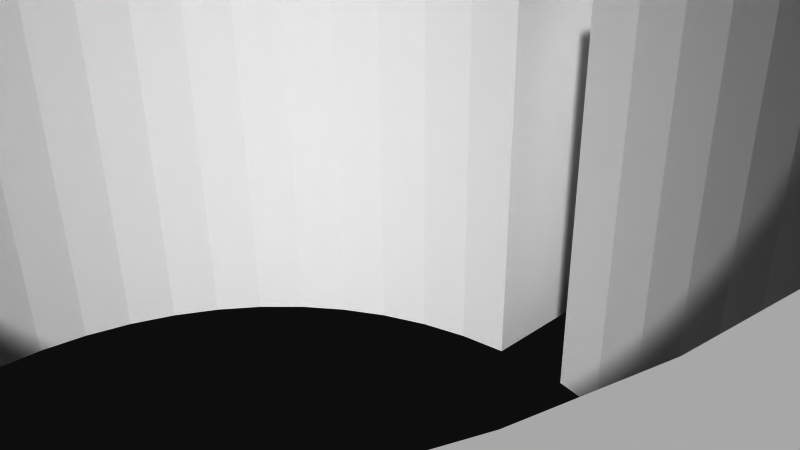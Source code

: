 # Source: 12214.blend  (saved by Blender 2.72.0; exported with 4.5.12 LTS)
import bpy
from mathutils import Matrix  # noqa: F401  (used for matrix-valued properties, if any)

bpy.ops.wm.read_factory_settings(use_empty=True)
scene = bpy.context.scene
scene.name = 'Scene'

# ---- collections
col_collection_1 = bpy.data.collections.new('Collection 1'); scene.collection.children.link(col_collection_1)

# ---- materials (node trees are filled in below, after node groups)
mat_material = bpy.data.materials.new('Material')
mat_material.alpha_threshold = 0.0
mat_material.use_transparent_shadow = False
mat_material.diffuse_color = (1.0, 1.0, 1.0, 1.0)
mat_material.specular_color = (0.902, 0.902, 0.902)
mat_material.roughness = 0.5

# ---- material node trees

# ---- world
world_world = bpy.data.worlds.new('World'); scene.world = world_world
world_world.color = (0.05088, 0.05088, 0.05088)
world_world.use_sun_shadow = False
world_world.sun_shadow_jitter_overblur = 0.0
world_world.cycles.sampling_method = 'MANUAL'
world_world.cycles.sample_map_resolution = 256

# ---- cameras
cam_camera = bpy.data.cameras.new('Camera')
cam_camera.clip_end = 100.0
cam_camera.lens = 35.0
cam_camera.sensor_width = 32.0
cam_camera.sensor_height = 18.0
cam_camera.ortho_scale = 7.314
cam_camera.dof.focus_distance = 0.0
cam_camera.dof.aperture_fstop = 128.0

# ---- meshes
me_model = bpy.data.meshes.new('Model')
me_model.from_pydata([(-5.502, -0.2503, -8.386), (-5.523, 0.0, -8.363), (-0.635, 0.0, -8.363), (-5.445, -0.487, -8.453), (-0.635, -0.3501, -8.409), (-5.362, -0.7009, -8.558), (-0.635, -0.6763, -8.544), (-5.264, -0.889, -8.696), (-5.161, -1.049, -8.861), (-0.635, -0.9564, -8.759), (-5.06, -1.179, -9.053), (-0.635, -1.171, -9.039), (-4.967, -1.275, -9.265), (-4.887, -1.335, -9.496), (-0.635, -1.306, -9.365), (-4.825, -1.352, -9.74), (-0.635, -1.353, -9.715), (-4.785, -1.325, -9.987), (-4.768, -1.273, -10.17), (-0.635, -1.306, -10.07), (-4.762, -0.9825, -10.64), (-4.762, -1.195, -10.35), (-0.635, -1.171, -10.39), (-4.762, -0.6977, -10.87), (-0.635, -0.9564, -10.67), (-4.762, -0.3621, -11.02), (-0.635, -0.6763, -10.89), (-4.762, 0.0, -11.07), (-0.635, -0.3501, -11.02), (-0.635, 0.0, -11.07), (0.635, 0.0, -7.937), (4.762, 0.0, -7.937), (4.762, -0.4602, -7.998), (0.635, -0.4602, -7.998), (0.635, -0.889, -8.175), (4.762, -0.889, -8.175), (0.635, -1.257, -8.458), (4.762, -1.257, -8.458), (0.635, -1.717, -9.255), (0.635, -1.54, -8.826), (4.762, -1.54, -8.826), (0.635, -1.778, -9.715), (4.762, -1.717, -9.255), (0.635, -1.717, -10.18), (4.762, -1.778, -9.715), (4.762, -1.717, -10.18), (0.635, -1.54, -10.6), (4.762, -1.54, -10.6), (0.635, -0.889, -11.25), (0.635, -1.257, -10.97), (4.762, -1.257, -10.97), (4.762, -0.889, -11.25), (0.635, -0.4602, -11.43), (4.762, -0.4602, -11.43), (0.635, 0.0, -11.49), (4.762, 0.0, -11.49), (9.47, 0.4899, -6.257), (9.5, 0.0, -6.223), (4.762, 0.0, -6.223), (9.218, 1.409, -6.52), (9.379, 0.965, -6.359), (4.762, 0.9039, -6.342), (8.277, 2.361, -7.142), (8.664, 2.121, -6.94), (4.762, 1.746, -6.691), (8.981, 1.8, -6.722), (6.515, 2.807, -7.638), (6.919, 2.692, -7.49), (4.762, 2.47, -7.246), (7.832, 2.525, -7.302), (6.116, 2.956, -7.855), (5.757, 3.112, -8.129), (4.762, 3.025, -7.969), (5.441, 3.258, -8.457), (5.176, 3.38, -8.836), (4.762, 3.373, -8.811), (4.969, 3.463, -9.259), (4.831, 3.492, -9.715), (4.762, 3.492, -9.715), (6.915, -3.492, 8.42), (6.915, 3.492, 8.42), (6.565, 3.492, 8.466), (6.565, -3.492, 8.466), (6.239, -3.492, 8.601), (6.239, 3.492, 8.601), (5.958, -3.492, 8.816), (5.958, 3.492, 8.816), (5.743, -3.492, 9.096), (5.743, 3.492, 9.096), (5.608, -3.492, 9.423), (5.608, 3.492, 9.423), (5.562, -3.492, 9.773), (5.562, 3.492, 9.773), (5.608, -3.492, 10.12), (5.608, 3.492, 10.12), (5.743, -3.492, 10.45), (5.743, 3.492, 10.45), (5.958, -3.492, 10.73), (5.958, 3.492, 10.73), (6.239, -3.492, 10.94), (6.239, 3.492, 10.94), (6.565, -3.492, 11.08), (6.565, 3.492, 11.08), (6.915, -3.492, 11.13), (6.915, 3.492, 11.13), (-6.915, -3.492, 8.42), (-6.915, 3.492, 8.42), (-7.265, 3.492, 8.466), (-7.265, -3.492, 8.466), (-7.591, -3.492, 8.601), (-7.591, 3.492, 8.601), (-7.871, -3.492, 8.816), (-7.871, 3.492, 8.816), (-8.086, -3.492, 9.096), (-8.086, 3.492, 9.096), (-8.221, -3.492, 9.423), (-8.221, 3.492, 9.423), (-8.267, -3.492, 9.773), (-8.267, 3.492, 9.773), (-8.221, -3.492, 10.12), (-8.221, 3.492, 10.12), (-8.086, -3.492, 10.45), (-8.086, 3.492, 10.45), (-7.871, -3.492, 10.73), (-7.871, 3.492, 10.73), (-7.591, -3.492, 10.94), (-7.591, 3.492, 10.94), (-7.265, -3.492, 11.08), (-7.265, 3.492, 11.08), (-6.915, -3.492, 11.13), (-6.915, 3.492, 11.13), (-6.915, -3.492, -5.409), (-6.915, 3.492, -5.409), (-7.265, 3.492, -5.363), (-7.265, -3.492, -5.363), (-7.591, -3.492, -5.228), (-7.591, 3.492, -5.228), (-7.871, -3.492, -5.013), (-7.871, 3.492, -5.013), (-8.086, -3.492, -4.733), (-8.086, 3.492, -4.733), (-8.221, -3.492, -4.407), (-8.221, 3.492, -4.407), (-8.267, -3.492, -4.057), (-8.267, 3.492, -4.057), (-8.221, -3.492, -3.707), (-8.221, 3.492, -3.707), (-8.086, -3.492, -3.381), (-8.086, 3.492, -3.381), (-7.871, -3.492, -3.101), (-7.871, 3.492, -3.101), (-7.591, -3.492, -2.886), (-7.591, 3.492, -2.886), (-7.265, -3.492, -2.75), (-7.265, 3.492, -2.75), (-6.915, -3.492, -2.704), (-6.915, 3.492, -2.704), (6.915, -3.492, -5.409), (6.915, 3.492, -5.409), (6.565, 3.492, -5.363), (6.565, -3.492, -5.363), (6.239, -3.492, -5.228), (6.239, 3.492, -5.228), (5.958, -3.492, -5.013), (5.958, 3.492, -5.013), (5.743, -3.492, -4.733), (5.743, 3.492, -4.733), (5.608, -3.492, -4.407), (5.608, 3.492, -4.407), (5.562, -3.492, -4.057), (5.562, 3.492, -4.057), (5.608, -3.492, -3.707), (5.608, 3.492, -3.707), (5.743, -3.492, -3.381), (5.743, 3.492, -3.381), (5.958, -3.492, -3.101), (5.958, 3.492, -3.101), (6.239, -3.492, -2.886), (6.239, 3.492, -2.886), (6.565, -3.492, -2.75), (6.565, 3.492, -2.75), (6.915, -3.492, -2.704), (6.915, 3.492, -2.704), (5.699, 3.492, 0.05689), (5.299, 3.492, -0.6409), (10.28, 3.492, -4.266), (8.221, 3.492, -4.407), (8.267, 3.492, -4.057), (10.1, 3.492, -5.175), (-6.984, 3.492, 13.14), (-7.832, 3.492, 13.02), (10.21, 3.492, -3.342), (8.221, 3.492, -3.707), (-6.131, 3.492, 13.05), (-6.565, 3.492, 11.08), (-0.635, 3.492, -13.14), (-4.762, 3.492, -13.14), (-4.762, 3.492, -10.35), (-4.885, 3.492, -9.503), (9.891, 3.492, -2.471), (8.086, 3.492, -3.381), (7.871, 3.492, -3.101), (-9.038, 3.492, -6.677), (-9.672, 3.492, -5.999), (-6.239, 3.492, 10.94), (-5.958, 3.492, 10.73), (-10.1, 3.492, -5.175), (9.621, 3.492, -1.746), (7.591, 3.492, -2.886), (-8.245, 3.492, -7.156), (-4.604, 3.492, 12.48), (-5.743, 3.492, 10.45), (-10.28, 3.492, -4.266), (9.55, 3.492, -0.976), (7.265, 3.492, -2.75), (6.007, 3.492, 0.7996), (-3.834, 3.492, 12.41), (-2.356, 3.492, 8.754), (-3.083, 3.492, 8.409), (-6.529, 3.492, -7.632), (-5.608, 3.492, 10.12), (-10.21, 3.492, -3.342), (6.219, 3.492, 1.575), (-6.565, 3.492, -5.363), (-1.592, 3.492, 9.005), (-6.239, 3.492, -5.228), (-5.806, 3.492, -8.086), (-9.621, 3.492, -1.746), (-5.958, 3.492, -5.013), (-9.55, 3.492, -0.976), (-0.8026, 3.492, 9.157), (-5.743, 3.492, -4.733), (-5.243, 3.492, -8.728), (10.11, 3.492, 1.819), (6.331, 3.492, 2.372), (-1.038, 3.492, 12.96), (7.776e-16, 3.492, 9.208), (10.16, 3.492, 2.858), (6.342, 3.492, 3.176), (4.487e-13, 3.492, 13.02), (10.11, 3.492, 3.896), (6.251, 3.492, 3.975), (-4.253, 3.492, -1.858), (-5.743, 3.492, -3.381), (-5.958, 3.492, -3.101), (1.038, 3.492, 12.96), (0.8026, 3.492, 9.157), (-4.814, 3.492, -1.283), (-6.239, 3.492, -2.886), (-6.565, 3.492, -2.75), (4.923, 3.492, 6.869), (4.376, 3.492, 7.459), (3.76, 3.492, 7.975), (-3.622, 3.492, -2.358), (-5.608, 3.492, -3.707), (-5.562, 3.492, -4.057), (-5.299, 3.492, -0.6409), (6.06, 3.492, 4.756), (1.592, 3.492, 9.005), (-2.934, 3.492, -2.774), (-5.608, 3.492, -4.407), (3.083, 3.492, 8.409), (-5.699, 3.492, 0.05689), (5.39, 3.492, 6.215), (-2.199, 3.492, -3.099), (5.771, 3.492, 5.506), (-6.007, 3.492, 0.7996), (2.356, 3.492, 8.754), (4.762, 3.492, -13.14), (0.635, 3.492, -13.14), (7.265, 3.492, 8.466), (-1.428, 3.492, -3.329), (-6.219, 3.492, 1.575), (9.55, 3.492, 6.692), (-10.11, 3.492, 1.819), (7.591, 3.492, 8.601), (3.834, 3.492, 12.41), (-0.635, 3.492, -3.46), (-6.331, 3.492, 2.372), (-10.16, 3.492, 2.858), (5.157, 3.492, -8.868), (9.621, 3.492, 7.462), (7.871, 3.492, 8.816), (4.604, 3.492, 12.48), (-6.342, 3.492, 3.176), (-10.11, 3.492, 3.896), (0.635, 3.492, -3.46), (-6.251, 3.492, 3.975), (9.891, 3.492, 8.187), (8.086, 3.492, 9.096), (8.221, 3.492, 9.423), (1.428, 3.492, -3.329), (-6.06, 3.492, 4.756), (2.199, 3.492, -3.099), (10.19, 3.492, 8.989), (8.267, 3.492, 9.773), (6.131, 3.492, 13.05), (-5.771, 3.492, 5.506), (-9.55, 3.492, 6.692), (10.29, 3.492, 9.841), (8.221, 3.492, 10.12), (6.984, 3.492, 13.14), (7.265, 3.492, 11.08), (10.16, 3.492, 10.69), (8.086, 3.492, 10.45), (7.832, 3.492, 13.02), (7.591, 3.492, 10.94), (9.824, 3.492, 11.48), (7.871, 3.492, 10.73), (8.621, 3.492, 12.68), (-9.621, 3.492, 7.462), (-9.891, 3.492, 8.187), (9.299, 3.492, 12.16), (6.479, 3.492, -7.654), (5.724, 3.492, -8.159), (2.934, 3.492, -2.774), (-10.19, 3.492, 8.989), (3.622, 3.492, -2.358), (-10.29, 3.492, 9.841), (-5.39, 3.492, 6.215), (7.265, 3.492, -5.363), (8.245, 3.492, -7.156), (-6.565, 3.492, 8.466), (-10.16, 3.492, 10.69), (-4.923, 3.492, 6.869), (7.591, 3.492, -5.228), (9.038, 3.492, -6.677), (-9.824, 3.492, 11.48), (-6.239, 3.492, 8.601), (4.253, 3.492, -1.858), (7.871, 3.492, -5.013), (-5.958, 3.492, 8.816), (-9.299, 3.492, 12.16), (-4.376, 3.492, 7.459), (-5.743, 3.492, 9.096), (4.814, 3.492, -1.283), (9.672, 3.492, -5.999), (8.086, 3.492, -4.733), (-8.621, 3.492, 12.68), (-3.76, 3.492, 7.975), (-5.608, 3.492, 9.423), (-5.562, 3.492, 9.773), (7.776, -2.539, -7.317), (8.245, -3.492, -7.156), (8.172, -2.408, -7.186), (8.59, -2.176, -6.984), (9.038, -3.492, -6.677), (8.932, -1.861, -6.76), (9.191, -1.466, -6.545), (9.672, -3.492, -5.999), (9.467, -0.5156, -6.261), (9.366, -1.012, -6.372), (10.1, -3.492, -5.175), (10.28, -3.492, -4.266), (10.21, -3.492, -3.342), (6.808, -2.72, -7.524), (6.309, -2.88, -7.74), (6.479, -3.492, -7.654), (5.863, -3.064, -8.039), (5.477, -3.241, -8.415), (5.724, -3.492, -8.159), (5.162, -3.386, -8.859), (5.157, -3.492, -8.868), (4.964, -3.464, -9.272), (4.831, -3.492, -9.715), (8.267, -3.492, -4.057), (8.221, -3.492, -4.407), (-7.832, -3.492, 13.02), (-6.984, -3.492, 13.14), (8.221, -3.492, -3.707), (-6.565, -3.492, 11.08), (-6.131, -3.492, 13.05), (7.871, -3.492, -3.101), (8.086, -3.492, -3.381), (-4.885, -3.492, -9.503), (-4.762, -3.492, -10.35), (-0.635, -3.492, -13.14), (-6.239, -3.492, 10.94), (-4.762, -3.492, -13.14), (-5.958, -3.492, 10.73), (-9.672, -3.492, -5.999), (-9.038, -3.492, -6.677), (9.621, -3.492, -1.746), (7.591, -3.492, -2.886), (-5.743, -3.492, 10.45), (-4.604, -3.492, 12.48), (-8.245, -3.492, -7.156), (-10.1, -3.492, -5.175), (5.699, -3.492, 0.05689), (7.265, -3.492, -2.75), (9.55, -3.492, -0.976), (6.007, -3.492, 0.7996), (-3.834, -3.492, 12.41), (-5.608, -3.492, 10.12), (-10.28, -3.492, -4.266), (-3.083, -3.492, 8.409), (-2.356, -3.492, 8.754), (-10.21, -3.492, -3.342), (6.219, -3.492, 1.575), (-1.592, -3.492, 9.005), (-6.529, -3.492, -7.632), (-6.565, -3.492, -5.363), (-5.806, -3.492, -8.086), (-6.239, -3.492, -5.228), (-0.8026, -3.492, 9.157), (-5.958, -3.492, -5.013), (-9.621, -3.492, -1.746), (-9.55, -3.492, -0.976), (-5.743, -3.492, -4.733), (-5.243, -3.492, -8.728), (6.331, -3.492, 2.372), (10.11, -3.492, 1.819), (-1.284e-14, -3.492, 9.208), (-1.038, -3.492, 12.96), (6.342, -3.492, 3.176), (10.16, -3.492, 2.858), (4.487e-13, -3.492, 13.02), (6.251, -3.492, 3.975), (10.11, -3.492, 3.896), (0.8026, -3.492, 9.157), (1.038, -3.492, 12.96), (4.376, -3.492, 7.459), (4.923, -3.492, 6.869), (3.76, -3.492, 7.975), (-5.958, -3.492, -3.101), (-5.743, -3.492, -3.381), (-4.253, -3.492, -1.858), (6.06, -3.492, 4.756), (1.592, -3.492, 9.005), (-4.814, -3.492, -1.283), (5.39, -3.492, 6.215), (-6.565, -3.492, -2.75), (-6.239, -3.492, -2.886), (-3.622, -3.492, -2.358), (3.083, -3.492, 8.409), (-5.608, -3.492, -3.707), (-5.562, -3.492, -4.057), (5.771, -3.492, 5.506), (-5.299, -3.492, -0.6409), (-2.934, -3.492, -2.774), (2.356, -3.492, 8.754), (-5.608, -3.492, -4.407), (7.265, -3.492, 8.466), (-5.699, -3.492, 0.05689), (-2.199, -3.492, -3.099), (7.591, -3.492, 8.601), (9.55, -3.492, 6.692), (-6.007, -3.492, 0.7996), (3.834, -3.492, 12.41), (0.635, -3.492, -13.14), (4.762, -3.492, -13.14), (4.762, -3.492, -9.715), (-1.428, -3.492, -3.329), (7.871, -3.492, 8.816), (9.621, -3.492, 7.462), (4.604, -3.492, 12.48), (-6.219, -3.492, 1.575), (-10.11, -3.492, 1.819), (-0.635, -3.492, -3.46), (-6.331, -3.492, 2.372), (-10.16, -3.492, 2.858), (8.221, -3.492, 9.423), (8.086, -3.492, 9.096), (-6.342, -3.492, 3.176), (-10.11, -3.492, 3.896), (0.635, -3.492, -3.46), (-6.251, -3.492, 3.975), (1.428, -3.492, -3.329), (8.267, -3.492, 9.773), (10.19, -3.492, 8.989), (-6.06, -3.492, 4.756), (6.131, -3.492, 13.05), (10.29, -3.492, 9.841), (8.221, -3.492, 10.12), (7.265, -3.492, 11.08), (6.984, -3.492, 13.14), (2.199, -3.492, -3.099), (8.086, -3.492, 10.45), (10.16, -3.492, 10.69), (7.591, -3.492, 10.94), (7.832, -3.492, 13.02), (-9.55, -3.492, 6.692), (-5.771, -3.492, 5.506), (7.871, -3.492, 10.73), (9.824, -3.492, 11.48), (8.621, -3.492, 12.68), (9.299, -3.492, 12.16), (-9.621, -3.492, 7.462), (2.934, -3.492, -2.774), (-10.19, -3.492, 8.989), (3.622, -3.492, -2.358), (-5.39, -3.492, 6.215), (-10.29, -3.492, 9.841), (7.265, -3.492, -5.363), (-10.16, -3.492, 10.69), (-6.565, -3.492, 8.466), (-4.923, -3.492, 6.869), (7.591, -3.492, -5.228), (-9.824, -3.492, 11.48), (-6.239, -3.492, 8.601), (4.253, -3.492, -1.858), (7.871, -3.492, -5.013), (-5.958, -3.492, 8.816), (-9.299, -3.492, 12.16), (-4.376, -3.492, 7.459), (-5.743, -3.492, 9.096), (4.814, -3.492, -1.283), (8.086, -3.492, -4.733), (-8.621, -3.492, 12.68), (-5.608, -3.492, 9.423), (-3.76, -3.492, 7.975), (5.299, -3.492, -0.6409), (-5.562, -3.492, 9.773), (-4.762, 0.9825, -10.64), (-4.762, 1.195, -10.35), (-4.762, 0.3621, -11.02), (-4.762, 0.6977, -10.87), (4.762, 1.717, -9.255), (4.762, 1.778, -9.715), (4.762, 1.717, -10.18), (4.762, 1.54, -10.6), (4.762, 0.4602, -11.43), (4.762, 0.889, -11.25), (4.762, 1.257, -10.97), (4.762, -1.746, -6.691), (4.762, -2.47, -7.246), (4.762, -0.9039, -6.342), (4.762, -3.025, -7.969), (4.762, -3.373, -8.811), (4.762, 0.4602, -7.998), (4.762, 0.889, -8.175), (4.762, 1.257, -8.458), (4.762, 1.54, -8.826), (0.635, 0.889, -11.25), (0.635, 1.257, -10.97), (0.635, 0.4602, -11.43), (0.635, 1.54, -10.6), (0.635, 1.717, -10.18), (0.635, 1.778, -9.715), (0.635, 0.4602, -7.998), (0.635, 0.889, -8.175), (0.635, 1.257, -8.458), (0.635, 1.54, -8.826), (0.635, 1.717, -9.255), (-0.635, 0.3501, -11.02), (-0.635, 0.6763, -10.89), (-0.635, 0.9564, -10.67), (-0.635, 1.171, -10.39), (-0.635, 1.306, -10.07), (-0.635, 1.353, -9.715), (-0.635, 1.306, -9.365), (-0.635, 1.171, -9.039), (-0.635, 0.9564, -8.759), (-0.635, 0.6763, -8.544), (-0.635, 0.3501, -8.409), (-4.775, 1.302, -10.08), (-4.814, 1.35, -9.799), (-4.88, 1.338, -9.519), (-4.972, 1.271, -9.254), (-5.08, 1.156, -9.012), (-5.196, 0.9978, -8.802), (-5.312, 0.8018, -8.626), (-5.416, 0.5705, -8.489), (-5.492, 0.3074, -8.398)], [], [(3, 0, 4), (359, 528, 527, 358), (8, 7, 9), (342, 355, 525, 344), (68, 72, 70, 66, 67), (13, 12, 14), (375, 374, 15, 17, 18), (357, 360, 358, 356), (18, 17, 19), (513, 546, 547, 514), (24, 26, 23, 20), (516, 545, 546, 513), (344, 525, 524, 347, 345), (515, 27, 29, 544), (269, 268, 450, 449), (539, 529, 31, 30), (439, 444, 264, 259), (92, 94, 93, 91), (457, 460, 279, 274), (33, 32, 35, 34), (534, 523, 520, 536), (67, 69, 62, 68), (409, 402, 1, 0, 3, 5), (60, 56, 61), (348, 524, 526, 351), (561, 562, 232, 560), (65, 59, 64), (563, 1, 226, 232, 562), (343, 357, 355, 342, 344), (374, 409, 8, 10, 12), (6, 9, 7, 5), (71, 70, 72), (57, 56, 60, 59, 326, 336), (74, 73, 75), (74, 75, 76), (77, 76, 78), (76, 75, 78), (415, 411, 233, 237), (353, 352, 188, 185), (429, 426, 242, 247), (379, 205, 211, 384), (441, 260, 231, 408), (495, 322, 106, 105), (141, 142, 144, 143), (510, 504, 333, 339), (443, 438, 256, 262), (111, 112, 114, 113), (383, 208, 201, 372), (464, 481, 298, 285), (99, 100, 102, 101), (44, 45, 43, 41), (412, 404, 230, 236), (108, 107, 110, 109), (477, 304, 300, 473), (249, 248, 432, 431), (416, 420, 245, 239), (283, 455, 471, 296), (453, 282, 275, 445), (504, 496, 324, 333), (137, 138, 140, 139), (118, 120, 119, 117), (266, 272, 456, 447), (199, 192, 200, 201, 207), (288, 282, 289, 290, 294), (252, 251, 421, 423), (82, 79, 80, 81), (93, 94, 96, 95), (286, 542, 541, 540, 539, 30, 465), (391, 398, 222, 215), (128, 130, 129, 127), (147, 148, 150, 149), (511, 388, 183, 184), (387, 394, 212, 206), (460, 464, 285, 279), (161, 162, 164, 163), (46, 47, 50, 49), (418, 415, 237, 240), (408, 231, 228, 405), (244, 248, 247, 242, 243), (180, 182, 181, 179), (479, 306, 308, 483), (61, 58, 526, 31, 529, 530), (390, 213, 233, 411), (535, 521, 522, 533), (166, 168, 167, 165), (505, 334, 331, 502), (454, 281, 288, 294, 469), (507, 337, 330, 501), (430, 422, 250, 263), (465, 467, 291, 286), (33, 30, 31, 32), (302, 306, 479, 474), (110, 310, 311, 114, 112), (438, 429, 247, 256), (428, 419, 246, 258), (489, 492, 318, 316), (114, 116, 115, 113), (89, 90, 92, 91), (446, 273, 281, 454), (72, 68, 64, 61, 530, 531, 532, 517, 518, 519, 520, 523, 522, 521, 55, 53, 51, 50, 47, 45, 44, 42, 40, 37, 35, 32, 31, 526, 524, 525, 527, 528, 451, 450, 268, 78, 75), (435, 254, 255, 436), (440, 428, 258, 267), (226, 219, 209, 202, 203, 206, 212, 221, 227, 229, 274, 279, 285, 298, 310, 110, 107, 106, 322, 328, 331, 334, 340, 341, 220, 211, 205, 204, 194, 130, 128, 126, 124, 122, 120, 118, 116, 114, 311, 316, 318, 323, 327, 332, 338, 190, 189, 193, 210, 216, 235, 239, 245, 276, 283, 296, 301, 305, 309, 312, 307, 303, 299, 294, 290, 295, 300, 304, 308, 306, 302, 104, 102, 100, 98, 96, 94, 92, 90, 88, 86, 84, 81, 80, 270, 275, 282, 288, 281, 273, 240, 237, 233, 213, 207, 201, 208, 214, 182, 180, 178, 176, 174, 172, 170, 168, 166, 164, 162, 159, 158, 320, 325, 330, 337, 186, 187, 192, 199, 191, 185, 188, 336, 326, 321, 313, 314, 280, 77, 78, 268, 269, 286, 291, 293, 315, 317, 329, 335, 184, 183, 215, 222, 234, 238, 241, 257, 265, 263, 250, 251, 252, 261, 267, 258, 246, 236, 230, 224, 217, 218, 339, 333, 324, 319, 297, 292, 287, 284, 278, 272, 266, 262, 256, 247, 248, 249, 156, 154, 152, 150, 148, 146, 144, 142, 140, 138, 136, 133, 132, 223, 225, 228, 231, 260, 255, 254, 243, 242, 253, 259, 264, 271, 277, 195, 196, 197, 198, 232), (160, 157, 158, 159), (548, 549, 556, 555), (552, 553, 561, 560), (65, 63, 62, 321, 326), (554, 2, 1, 563), (64, 68, 62, 63, 65), (58, 61, 56, 57), (59, 65, 326), (345, 343, 344), (22, 24, 20, 21), (346, 347, 348), (61, 64, 59, 60), (27, 515, 516, 513, 514, 555, 197, 196, 378, 375, 18, 21, 20, 23, 25), (352, 349, 57, 336, 188), (549, 548, 547, 546, 545, 544, 29, 376, 195, 277, 458, 2, 554, 553, 552, 551, 550), (356, 355, 357), (18, 19, 22, 21), (359, 358, 360), (361, 359, 362), (359, 360, 362), (361, 362, 363), (363, 362, 364), (313, 66, 70), (314, 71, 73), (314, 73, 280), (280, 73, 74), (280, 74, 76), (280, 76, 77), (395, 510, 339, 218), (95, 96, 98, 97), (396, 395, 218, 217), (194, 204, 377, 370), (377, 204, 205, 379), (393, 220, 341, 512), (368, 371, 193, 189), (462, 289, 282, 453), (467, 476, 293, 291), (366, 186, 337, 507), (480, 485, 309, 305), (471, 475, 301, 296), (432, 248, 244, 424), (40, 42, 38, 39), (490, 500, 329, 317), (328, 322, 495, 499), (121, 123, 503, 498, 494), (446, 454, 469, 472, 478, 484, 486, 485, 480, 475, 471, 455, 448, 420, 416, 413, 392, 385, 371, 368, 367, 508, 503, 123, 125, 127, 129, 370, 377, 379, 384, 393, 512, 509, 505, 502, 499, 495, 105, 108, 109, 111, 113, 115, 117, 119, 121, 494, 492, 489, 487, 481, 464, 460, 457, 407, 406, 397, 394, 387, 380, 381, 386, 400, 402, 409, 374, 375, 378, 376, 458, 452, 444, 439, 436, 441, 408, 405, 403, 401, 131, 134, 135, 137, 139, 141, 143, 145, 147, 149, 151, 153, 155, 431, 432, 424, 425, 433, 426, 429, 438, 443, 447, 456, 459, 463, 466, 470, 482, 491, 496, 504, 510, 395, 396, 399, 404, 412, 419, 428, 440, 434, 423, 87, 89, 91, 93, 95, 97, 99, 101, 103, 474, 479, 483, 477, 473, 468, 461, 462, 453, 445, 442, 79, 82, 83, 422, 430, 437, 427, 417, 414, 410, 398, 391, 388, 511, 506, 177, 179, 181, 389, 383, 372, 373, 369, 365, 366, 507, 501, 497, 493, 157, 160, 161, 163, 165, 167, 169, 171, 173, 500, 490, 488, 476, 467, 465, 449, 450, 451, 364, 362, 360, 357, 343, 346, 349, 352, 353, 354, 382, 390, 411, 415, 418), (386, 209, 219, 400), (43, 45, 47, 46), (478, 472, 299, 303), (109, 110, 112, 111), (405, 228, 225, 403), (463, 459, 278, 284), (151, 152, 154, 153), (431, 155, 156, 249), (508, 367, 190, 338), (426, 433, 253, 242), (97, 98, 100, 99), (461, 290, 289, 462), (121, 122, 124, 123), (354, 191, 199, 207, 382), (493, 320, 158, 157), (538, 518, 517, 543), (102, 104, 103, 101), (119, 120, 122, 121), (436, 439, 433, 425, 435), (163, 164, 166, 165), (175, 177, 506, 500, 173), (173, 174, 176, 175), (55, 521, 535, 54), (140, 142, 141, 139), (134, 133, 136, 135), (354, 353, 185, 191), (491, 482, 297, 319), (108, 105, 106, 107), (542, 532, 531, 541), (486, 484, 307, 312), (424, 244, 243, 425), (22, 19, 16, 14, 11, 9, 6, 4, 2, 458, 376, 29, 28, 26, 24), (134, 131, 132, 133), (485, 486, 312, 309), (175, 176, 178, 177), (487, 310, 298, 481), (369, 192, 187, 365), (423, 434, 261, 252), (541, 531, 530, 540), (452, 458, 277, 271), (160, 159, 162, 161), (145, 146, 148, 147), (372, 201, 200, 373), (384, 211, 220, 393), (225, 223, 401, 403), (498, 503, 332, 327), (394, 397, 221, 212), (398, 410, 234, 222), (370, 129, 130, 194), (399, 396, 217, 224), (382, 207, 213, 390), (123, 124, 126, 125), (367, 368, 189, 190), (425, 243, 254, 435), (492, 494, 323, 318), (417, 427, 257, 241), (457, 274, 229, 407), (437, 430, 263, 265), (85, 86, 88, 87), (427, 437, 265, 257), (483, 308, 304, 477), (380, 387, 206, 203), (388, 391, 215, 183), (533, 522, 523, 534), (444, 452, 271, 264), (465, 30, 33, 34, 36, 39, 38, 41, 43, 46, 49, 48, 52, 54, 535, 533, 534, 536, 537, 538, 543, 542, 286, 269, 449), (36, 37, 40, 39), (537, 519, 518, 538), (503, 508, 338, 332), (283, 276, 448, 455), (48, 51, 53, 52), (420, 448, 276, 245), (512, 341, 340, 509), (170, 172, 171, 169), (422, 421, 251, 250), (50, 51, 48, 49), (543, 517, 532, 542), (171, 172, 174, 173), (386, 381, 202, 209), (434, 440, 267, 261), (34, 35, 37, 36), (125, 126, 128, 127), (365, 187, 186, 366), (373, 200, 192, 369), (85, 87, 423, 421, 422, 83), (235, 216, 392, 413), (489, 316, 311, 310, 487), (506, 511, 184, 335), (474, 103, 104, 302), (459, 456, 272, 278), (401, 223, 132, 131), (210, 193, 371, 385), (413, 416, 239, 235), (389, 181, 182, 214), (446, 418, 240, 273), (52, 53, 55, 54), (442, 270, 80, 79), (83, 84, 86, 85), (82, 81, 84, 83), (501, 330, 325, 497), (88, 90, 89, 87), (433, 439, 259, 253), (536, 520, 519, 537), (196, 195, 376, 378), (466, 463, 284, 287), (356, 527, 525, 355), (198, 556, 557), (562, 553, 554, 563), (198, 557, 558), (351, 350, 57, 349, 346, 348), (313, 70, 71, 314), (67, 66, 313, 321, 62, 69), (16, 19, 17, 15), (28, 29, 27, 25), (72, 75, 73, 71), (3, 4, 6, 5), (7, 8, 409, 5), (13, 15, 374, 12), (197, 555, 556, 198), (1, 402, 400, 219, 226), (115, 116, 118, 117), (364, 451, 363), (361, 363, 528), (363, 451, 528), (361, 528, 359), (356, 358, 527), (559, 551, 552, 560), (13, 14, 16, 15), (348, 347, 524), (558, 550, 551, 559), (346, 343, 345, 347), (350, 351, 526), (8, 9, 11, 10), (404, 399, 224, 230), (381, 380, 203, 202), (42, 44, 41, 38), (502, 331, 328, 499), (468, 295, 290, 461), (227, 221, 397, 406), (26, 28, 25, 23), (11, 14, 12, 10), (515, 544, 545, 516), (2, 4, 0, 1), (557, 556, 549), (558, 557, 550), (557, 549, 550), (350, 526, 58, 57), (514, 547, 548, 555), (558, 559, 560, 232, 198), (562, 561, 553), (135, 136, 138, 137), (229, 227, 406, 407), (540, 530, 529, 539), (509, 340, 334, 505), (419, 412, 236, 246), (472, 469, 294, 299), (473, 300, 295, 468), (325, 320, 493, 497), (500, 506, 335, 329), (494, 498, 327, 323), (496, 491, 319, 324), (154, 156, 155, 153), (484, 478, 303, 307), (436, 255, 260, 441), (144, 146, 145, 143), (262, 266, 447, 443), (167, 168, 170, 169), (488, 490, 317, 315), (470, 466, 287, 292), (475, 480, 305, 301), (149, 150, 152, 151), (177, 178, 180, 179), (410, 414, 238, 234), (275, 270, 442, 445), (216, 210, 385, 392), (214, 208, 383, 389), (476, 488, 315, 293), (482, 470, 292, 297), (414, 417, 241, 238)])
me_model.materials.append(mat_material)
me_model.use_remesh_preserve_volume = False
me_model.use_remesh_preserve_attributes = False
me_model.use_mirror_vertex_groups = False
me_model.update()

# ---- objects
ob_model = bpy.data.objects.new('Model', me_model)
ob_camera = bpy.data.objects.new('Camera', cam_camera)

# ---- transforms, parenting, visibility, modifiers, constraints
ob_model.location = (0.0, 0.0, 0.0)
ob_model.rotation_euler = (1.571, -0.0, 0.0)
ob_model.lineart.crease_threshold = 0.0
ob_camera.location = (7.481, -6.508, 5.344)
ob_camera.rotation_euler = (1.109, 0.01082, 0.8149)
ob_camera.lock_rotations_4d = False
ob_camera.empty_display_type = 'ARROWS'
ob_camera.color = (0.0, 0.0, 0.0, 0.0)
ob_camera.display_type = 'WIRE'
ob_camera.lineart.crease_threshold = 0.0

# ---- collection membership
col_collection_1.objects.link(ob_model)
col_collection_1.objects.link(ob_camera)

# ---- scene / render settings (as saved in the file)
scene.camera = ob_camera
scene.frame_start = 1; scene.frame_end = 250; scene.frame_set(1)
scene.render.engine = 'BLENDER_EEVEE_NEXT'
scene.render.resolution_percentage = 50
scene.render.dither_intensity = 0.0
scene.cycles.use_denoising = False
scene.cycles.samples = 10
scene.cycles.sampling_pattern = 'TABULATED_SOBOL'
scene.cycles.light_sampling_threshold = 0.0
scene.cycles.use_adaptive_sampling = False
scene.cycles.use_light_tree = False
scene.cycles.blur_glossy = 0.0
scene.cycles.pixel_filter_type = 'GAUSSIAN'
scene.cycles.sample_clamp_indirect = 0.0
scene.view_settings.view_transform = 'Raw'
bpy.context.view_layer.update()

# ---- added for rendering (the .blend has no usable light): sun
light_auto_sun = bpy.data.lights.new('AutoSun', 'SUN')
light_auto_sun.energy = 3.0
light_auto_sun.angle = 0.0523599
ob_auto_sun = bpy.data.objects.new('AutoSun', light_auto_sun)
scene.collection.objects.link(ob_auto_sun)
ob_auto_sun.rotation_euler = (0.872665, 0.174533, 0.523599)
bpy.context.view_layer.update()
